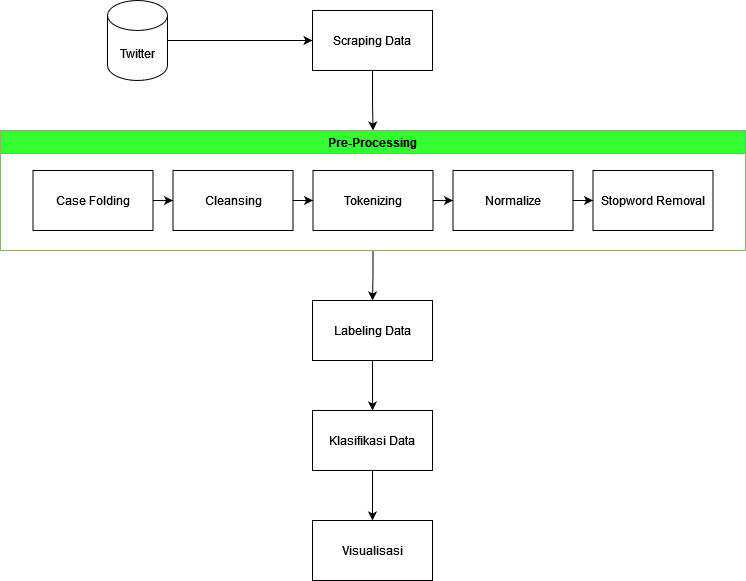

The diagram above was exported from draw.io. Its source (the exported page's mxGraphModel, read from the mxfile embedded in the PNG):
<mxGraphModel dx="1422" dy="752" grid="1" gridSize="10" guides="1" tooltips="1" connect="1" arrows="1" fold="1" page="1" pageScale="1" pageWidth="850" pageHeight="1100" math="0" shadow="0">
  <root>
    <mxCell id="0" />
    <mxCell id="1" parent="0" />
    <mxCell id="Vw9i34_FjWmEh-uhaYAY-3" style="edgeStyle=orthogonalEdgeStyle;rounded=0;orthogonalLoop=1;jettySize=auto;html=1;" parent="1" source="Vw9i34_FjWmEh-uhaYAY-1" target="Vw9i34_FjWmEh-uhaYAY-2" edge="1">
      <mxGeometry relative="1" as="geometry" />
    </mxCell>
    <mxCell id="Vw9i34_FjWmEh-uhaYAY-1" value="Twitter" style="shape=cylinder3;whiteSpace=wrap;html=1;boundedLbl=1;backgroundOutline=1;size=15;" parent="1" vertex="1">
      <mxGeometry x="160" y="40" width="60" height="80" as="geometry" />
    </mxCell>
    <mxCell id="Vw9i34_FjWmEh-uhaYAY-16" style="edgeStyle=orthogonalEdgeStyle;rounded=0;orthogonalLoop=1;jettySize=auto;html=1;exitX=0.5;exitY=1;exitDx=0;exitDy=0;" parent="1" source="Vw9i34_FjWmEh-uhaYAY-2" target="Vw9i34_FjWmEh-uhaYAY-4" edge="1">
      <mxGeometry relative="1" as="geometry" />
    </mxCell>
    <mxCell id="Vw9i34_FjWmEh-uhaYAY-2" value="Scraping Data" style="rounded=0;whiteSpace=wrap;html=1;" parent="1" vertex="1">
      <mxGeometry x="365" y="50" width="120" height="60" as="geometry" />
    </mxCell>
    <mxCell id="Vw9i34_FjWmEh-uhaYAY-23" value="" style="edgeStyle=orthogonalEdgeStyle;rounded=0;orthogonalLoop=1;jettySize=auto;html=1;" parent="1" source="Vw9i34_FjWmEh-uhaYAY-4" target="Vw9i34_FjWmEh-uhaYAY-22" edge="1">
      <mxGeometry relative="1" as="geometry" />
    </mxCell>
    <mxCell id="Vw9i34_FjWmEh-uhaYAY-4" value="Pre-Processing" style="swimlane;fillColor=#33FF33;strokeColor=#82b366;gradientColor=none;swimlaneFillColor=default;rounded=0;glass=0;" parent="1" vertex="1">
      <mxGeometry x="53" y="170" width="745" height="120" as="geometry" />
    </mxCell>
    <mxCell id="Vw9i34_FjWmEh-uhaYAY-8" value="" style="edgeStyle=orthogonalEdgeStyle;rounded=0;orthogonalLoop=1;jettySize=auto;html=1;" parent="Vw9i34_FjWmEh-uhaYAY-4" source="Vw9i34_FjWmEh-uhaYAY-6" target="Vw9i34_FjWmEh-uhaYAY-7" edge="1">
      <mxGeometry relative="1" as="geometry" />
    </mxCell>
    <mxCell id="Vw9i34_FjWmEh-uhaYAY-6" value="Case Folding" style="rounded=0;whiteSpace=wrap;html=1;" parent="Vw9i34_FjWmEh-uhaYAY-4" vertex="1">
      <mxGeometry x="32.5" y="40" width="120" height="60" as="geometry" />
    </mxCell>
    <mxCell id="Vw9i34_FjWmEh-uhaYAY-10" value="" style="edgeStyle=orthogonalEdgeStyle;rounded=0;orthogonalLoop=1;jettySize=auto;html=1;" parent="Vw9i34_FjWmEh-uhaYAY-4" source="Vw9i34_FjWmEh-uhaYAY-7" target="Vw9i34_FjWmEh-uhaYAY-9" edge="1">
      <mxGeometry relative="1" as="geometry" />
    </mxCell>
    <mxCell id="Vw9i34_FjWmEh-uhaYAY-7" value="Cleansing" style="whiteSpace=wrap;html=1;rounded=0;" parent="Vw9i34_FjWmEh-uhaYAY-4" vertex="1">
      <mxGeometry x="172.5" y="40" width="120" height="60" as="geometry" />
    </mxCell>
    <mxCell id="Vw9i34_FjWmEh-uhaYAY-12" value="" style="edgeStyle=orthogonalEdgeStyle;rounded=0;orthogonalLoop=1;jettySize=auto;html=1;" parent="Vw9i34_FjWmEh-uhaYAY-4" source="Vw9i34_FjWmEh-uhaYAY-9" target="Vw9i34_FjWmEh-uhaYAY-11" edge="1">
      <mxGeometry relative="1" as="geometry" />
    </mxCell>
    <mxCell id="Vw9i34_FjWmEh-uhaYAY-9" value="Tokenizing" style="whiteSpace=wrap;html=1;rounded=0;" parent="Vw9i34_FjWmEh-uhaYAY-4" vertex="1">
      <mxGeometry x="312.5" y="40" width="120" height="60" as="geometry" />
    </mxCell>
    <mxCell id="Vw9i34_FjWmEh-uhaYAY-14" value="" style="edgeStyle=orthogonalEdgeStyle;rounded=0;orthogonalLoop=1;jettySize=auto;html=1;" parent="Vw9i34_FjWmEh-uhaYAY-4" source="Vw9i34_FjWmEh-uhaYAY-11" target="Vw9i34_FjWmEh-uhaYAY-13" edge="1">
      <mxGeometry relative="1" as="geometry" />
    </mxCell>
    <mxCell id="Vw9i34_FjWmEh-uhaYAY-11" value="Normalize" style="whiteSpace=wrap;html=1;rounded=0;" parent="Vw9i34_FjWmEh-uhaYAY-4" vertex="1">
      <mxGeometry x="452.5" y="40" width="120" height="60" as="geometry" />
    </mxCell>
    <mxCell id="Vw9i34_FjWmEh-uhaYAY-13" value="Stopword Removal" style="whiteSpace=wrap;html=1;rounded=0;" parent="Vw9i34_FjWmEh-uhaYAY-4" vertex="1">
      <mxGeometry x="592.5" y="40" width="120" height="60" as="geometry" />
    </mxCell>
    <mxCell id="Vw9i34_FjWmEh-uhaYAY-25" value="" style="edgeStyle=orthogonalEdgeStyle;rounded=0;orthogonalLoop=1;jettySize=auto;html=1;" parent="1" source="Vw9i34_FjWmEh-uhaYAY-22" target="Vw9i34_FjWmEh-uhaYAY-24" edge="1">
      <mxGeometry relative="1" as="geometry" />
    </mxCell>
    <mxCell id="Vw9i34_FjWmEh-uhaYAY-22" value="Labeling Data" style="rounded=0;whiteSpace=wrap;html=1;fillColor=default;strokeColor=default;fontStyle=0;startSize=23;gradientColor=none;swimlaneFillColor=default;glass=0;" parent="1" vertex="1">
      <mxGeometry x="365" y="340" width="120" height="60" as="geometry" />
    </mxCell>
    <mxCell id="Vw9i34_FjWmEh-uhaYAY-27" value="" style="edgeStyle=orthogonalEdgeStyle;rounded=0;orthogonalLoop=1;jettySize=auto;html=1;" parent="1" source="Vw9i34_FjWmEh-uhaYAY-24" target="Vw9i34_FjWmEh-uhaYAY-26" edge="1">
      <mxGeometry relative="1" as="geometry" />
    </mxCell>
    <mxCell id="Vw9i34_FjWmEh-uhaYAY-24" value="Klasifikasi Data" style="whiteSpace=wrap;html=1;fillColor=default;rounded=0;fontStyle=0;startSize=23;gradientColor=none;swimlaneFillColor=default;glass=0;" parent="1" vertex="1">
      <mxGeometry x="365" y="450" width="120" height="60" as="geometry" />
    </mxCell>
    <mxCell id="Vw9i34_FjWmEh-uhaYAY-26" value="Visualisasi" style="whiteSpace=wrap;html=1;fillColor=default;rounded=0;fontStyle=0;startSize=23;gradientColor=none;swimlaneFillColor=default;glass=0;" parent="1" vertex="1">
      <mxGeometry x="365" y="560" width="120" height="60" as="geometry" />
    </mxCell>
  </root>
</mxGraphModel>